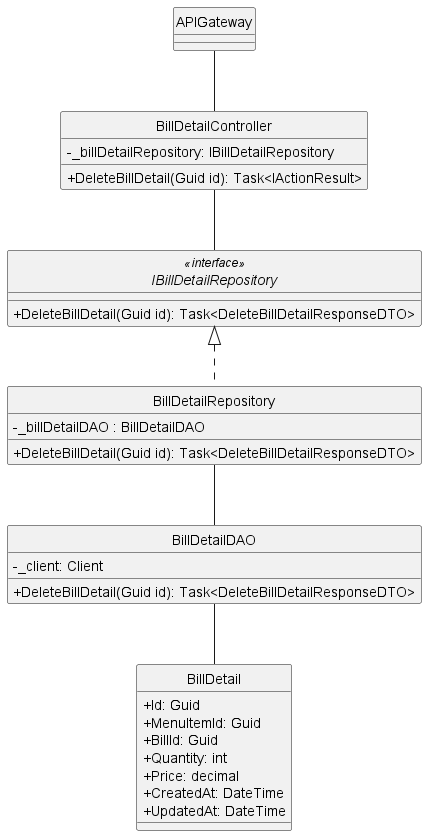

The diagram above was rendered by PlantUML. Its source (embedded in the PNG):
@startuml
hide circle
skinparam classAttributeIconSize 0

class APIGateway {
}

class BillDetailController {
    - _billDetailRepository: IBillDetailRepository 
    + DeleteBillDetail(Guid id): Task<IActionResult>
}

interface IBillDetailRepository<<interface>>  {
    +DeleteBillDetail(Guid id): Task<DeleteBillDetailResponseDTO>
}

class BillDetailRepository {
    - _billDetailDAO : BillDetailDAO
    +DeleteBillDetail(Guid id): Task<DeleteBillDetailResponseDTO>
}

class BillDetailDAO {
    - _client: Client
    +DeleteBillDetail(Guid id): Task<DeleteBillDetailResponseDTO>
}

class BillDetail {
    +Id: Guid
    +MenuItemId: Guid
    +BillId: Guid
    +Quantity: int
    +Price: decimal
    +CreatedAt: DateTime
    +UpdatedAt: DateTime
}

APIGateway -- BillDetailController
BillDetailController -- IBillDetailRepository
IBillDetailRepository <|.. BillDetailRepository
BillDetailRepository -- BillDetailDAO
BillDetailDAO -- BillDetail

@enduml